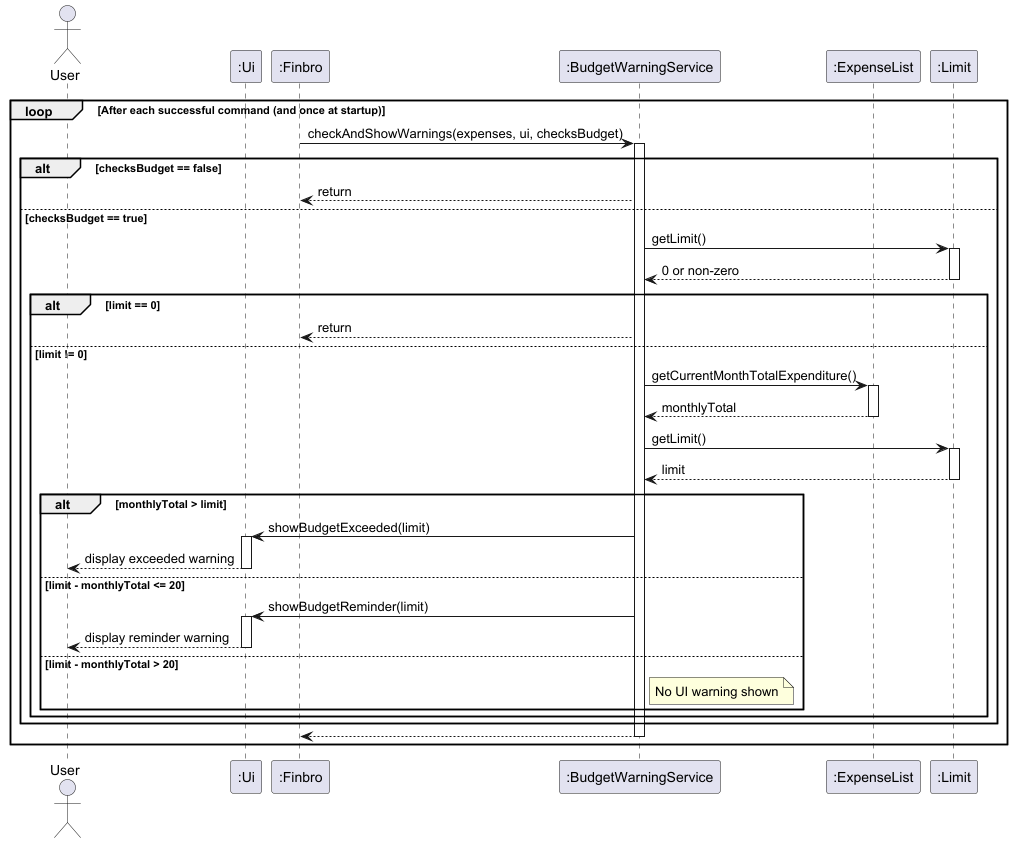

The diagram above was rendered by PlantUML. Its source (embedded in the PNG):
@startuml
show footbox

actor User

participant ":Ui" as Ui
participant ":Finbro" as Finbro
participant ":BudgetWarningService" as BudgetWarningService
participant ":ExpenseList" as ExpenseList
participant ":Limit" as Limit

loop After each successful command (and once at startup)
    Finbro -> BudgetWarningService++ : checkAndShowWarnings(expenses, ui, checksBudget)

    alt checksBudget == false
        BudgetWarningService --> Finbro : return
    else checksBudget == true
        BudgetWarningService -> Limit : getLimit()
        activate Limit
        Limit --> BudgetWarningService : 0 or non-zero
        deactivate Limit

        alt limit == 0
            BudgetWarningService --> Finbro : return
        else limit != 0
            BudgetWarningService -> ExpenseList : getCurrentMonthTotalExpenditure()
            activate ExpenseList
            ExpenseList --> BudgetWarningService : monthlyTotal
            deactivate ExpenseList

            BudgetWarningService -> Limit : getLimit()
            activate Limit
            Limit --> BudgetWarningService : limit
            deactivate Limit

            alt monthlyTotal > limit
                BudgetWarningService -> Ui : showBudgetExceeded(limit)
                activate Ui
                Ui --> User : display exceeded warning
                deactivate Ui

            else limit - monthlyTotal <= 20
                BudgetWarningService -> Ui : showBudgetReminder(limit)
                activate Ui
                Ui --> User : display reminder warning
                deactivate Ui

            else limit - monthlyTotal > 20
                note right of BudgetWarningService
                    No UI warning shown
                end note
            end
        end
    end

    BudgetWarningService --> Finbro--
end

@enduml